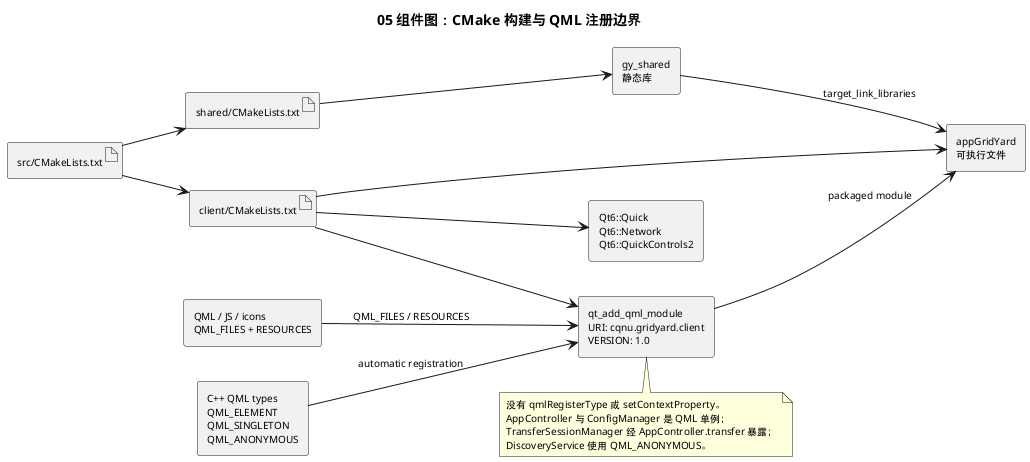

The diagram above was rendered by PlantUML. Its source (embedded in the PNG):
@startuml
title 05 组件图：CMake 构建与 QML 注册边界
left to right direction
skinparam componentStyle rectangle
skinparam componentFontSize 11
skinparam defaultFontSize 10

artifact "src/CMakeLists.txt" as RootCmake
artifact "shared/CMakeLists.txt" as SharedCmake
artifact "client/CMakeLists.txt" as ClientCmake
component "gy_shared\n静态库" as Shared
component "appGridYard\n可执行文件" as App
component "qt_add_qml_module\nURI: cqnu.gridyard.client\nVERSION: 1.0" as QmlModule
component "QML / JS / icons\nQML_FILES + RESOURCES" as Assets
component "C++ QML types\nQML_ELEMENT\nQML_SINGLETON\nQML_ANONYMOUS" as QmlTypes
component "Qt6::Quick\nQt6::Network\nQt6::QuickControls2" as Qt

RootCmake --> SharedCmake
RootCmake --> ClientCmake
SharedCmake --> Shared
ClientCmake --> App
ClientCmake --> QmlModule
ClientCmake --> Qt
Shared --> App : target_link_libraries
QmlTypes --> QmlModule : automatic registration
Assets --> QmlModule : QML_FILES / RESOURCES
QmlModule --> App : packaged module

note bottom of QmlModule
没有 qmlRegisterType 或 setContextProperty。
AppController 与 ConfigManager 是 QML 单例；
TransferSessionManager 经 AppController.transfer 暴露；
DiscoveryService 使用 QML_ANONYMOUS。
end note
@enduml